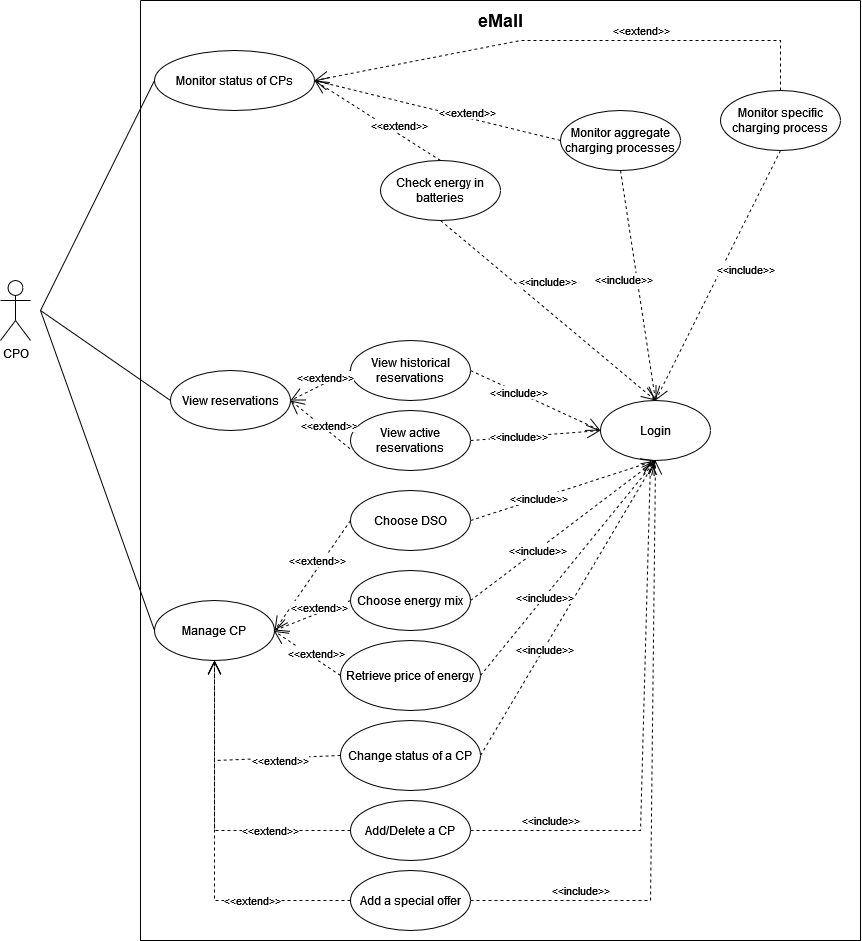

The diagram above was exported from draw.io. Its source (the exported page's mxGraphModel, read from the mxfile embedded in the PNG):
<mxGraphModel dx="1730" dy="2127" grid="1" gridSize="10" guides="1" tooltips="1" connect="1" arrows="1" fold="1" page="1" pageScale="1" pageWidth="827" pageHeight="1169" math="0" shadow="0">
  <root>
    <mxCell id="0" />
    <mxCell id="1" parent="0" />
    <mxCell id="NoGL-9SGHFlckXkN0ljQ-2" value="CPO" style="shape=umlActor;verticalLabelPosition=bottom;verticalAlign=top;html=1;outlineConnect=0;" parent="1" vertex="1">
      <mxGeometry x="50" y="40" width="30" height="60" as="geometry" />
    </mxCell>
    <mxCell id="NoGL-9SGHFlckXkN0ljQ-3" value="" style="swimlane;startSize=0;" parent="1" vertex="1">
      <mxGeometry x="190" y="-240" width="720" height="940" as="geometry">
        <mxRectangle x="370" y="70" width="50" height="40" as="alternateBounds" />
      </mxGeometry>
    </mxCell>
    <mxCell id="NoGL-9SGHFlckXkN0ljQ-5" value="eMall" style="text;html=1;align=center;verticalAlign=middle;resizable=0;points=[];autosize=1;strokeColor=none;fillColor=none;fontSize=18;fontStyle=1" parent="NoGL-9SGHFlckXkN0ljQ-3" vertex="1">
      <mxGeometry x="325" width="70" height="40" as="geometry" />
    </mxCell>
    <mxCell id="NoGL-9SGHFlckXkN0ljQ-9" value="Login" style="ellipse;whiteSpace=wrap;html=1;strokeWidth=1;" parent="NoGL-9SGHFlckXkN0ljQ-3" vertex="1">
      <mxGeometry x="460" y="400" width="110" height="60" as="geometry" />
    </mxCell>
    <mxCell id="NoGL-9SGHFlckXkN0ljQ-11" value="Monitor status of CPs" style="ellipse;whiteSpace=wrap;html=1;strokeWidth=1;" parent="NoGL-9SGHFlckXkN0ljQ-3" vertex="1">
      <mxGeometry x="14" y="50" width="160" height="60" as="geometry" />
    </mxCell>
    <mxCell id="WSd1pxD6rkp4gxGv32OZ-4" value="Monitor aggregate charging processes" style="ellipse;whiteSpace=wrap;html=1;" parent="NoGL-9SGHFlckXkN0ljQ-3" vertex="1">
      <mxGeometry x="420" y="110" width="120" height="60" as="geometry" />
    </mxCell>
    <mxCell id="WSd1pxD6rkp4gxGv32OZ-9" value="&amp;lt;&amp;lt;extend&amp;gt;&amp;gt;" style="endArrow=open;endSize=12;dashed=1;html=1;rounded=0;exitX=0;exitY=0.5;exitDx=0;exitDy=0;entryX=1;entryY=0.5;entryDx=0;entryDy=0;" parent="NoGL-9SGHFlckXkN0ljQ-3" source="WSd1pxD6rkp4gxGv32OZ-4" target="NoGL-9SGHFlckXkN0ljQ-11" edge="1">
      <mxGeometry x="-0.2307" y="-5" width="160" relative="1" as="geometry">
        <mxPoint x="270" y="50" as="sourcePoint" />
        <mxPoint x="180" y="90" as="targetPoint" />
        <mxPoint as="offset" />
      </mxGeometry>
    </mxCell>
    <mxCell id="WSd1pxD6rkp4gxGv32OZ-7" value="Check energy in batteries" style="ellipse;whiteSpace=wrap;html=1;" parent="NoGL-9SGHFlckXkN0ljQ-3" vertex="1">
      <mxGeometry x="240" y="160" width="120" height="60" as="geometry" />
    </mxCell>
    <mxCell id="WSd1pxD6rkp4gxGv32OZ-10" value="&amp;lt;&amp;lt;extend&amp;gt;&amp;gt;" style="endArrow=open;endSize=12;dashed=1;html=1;rounded=0;exitX=0.5;exitY=0;exitDx=0;exitDy=0;entryX=1;entryY=0.5;entryDx=0;entryDy=0;" parent="NoGL-9SGHFlckXkN0ljQ-3" source="WSd1pxD6rkp4gxGv32OZ-7" target="NoGL-9SGHFlckXkN0ljQ-11" edge="1">
      <mxGeometry x="-0.2814" y="-8" width="160" relative="1" as="geometry">
        <mxPoint x="280" y="60" as="sourcePoint" />
        <mxPoint x="190" y="100" as="targetPoint" />
        <mxPoint as="offset" />
      </mxGeometry>
    </mxCell>
    <mxCell id="WSd1pxD6rkp4gxGv32OZ-1" value="Monitor specific charging process" style="ellipse;whiteSpace=wrap;html=1;" parent="NoGL-9SGHFlckXkN0ljQ-3" vertex="1">
      <mxGeometry x="580" y="90" width="120" height="60" as="geometry" />
    </mxCell>
    <mxCell id="WSd1pxD6rkp4gxGv32OZ-12" value="&amp;lt;&amp;lt;include&amp;gt;&amp;gt;" style="endArrow=open;endSize=12;dashed=1;html=1;rounded=0;exitX=0.5;exitY=1;exitDx=0;exitDy=0;entryX=0.5;entryY=0;entryDx=0;entryDy=0;" parent="NoGL-9SGHFlckXkN0ljQ-3" source="WSd1pxD6rkp4gxGv32OZ-7" target="NoGL-9SGHFlckXkN0ljQ-9" edge="1">
      <mxGeometry x="-0.1321" y="22" width="160" relative="1" as="geometry">
        <mxPoint x="470" y="200" as="sourcePoint" />
        <mxPoint x="576" y="450" as="targetPoint" />
        <mxPoint as="offset" />
      </mxGeometry>
    </mxCell>
    <mxCell id="WSd1pxD6rkp4gxGv32OZ-13" value="&amp;lt;&amp;lt;include&amp;gt;&amp;gt;" style="endArrow=open;endSize=12;dashed=1;html=1;rounded=0;exitX=0.5;exitY=1;exitDx=0;exitDy=0;entryX=0.5;entryY=0;entryDx=0;entryDy=0;" parent="NoGL-9SGHFlckXkN0ljQ-3" source="WSd1pxD6rkp4gxGv32OZ-4" target="NoGL-9SGHFlckXkN0ljQ-9" edge="1">
      <mxGeometry x="-0.0682" y="-13" width="160" relative="1" as="geometry">
        <mxPoint x="480" y="210" as="sourcePoint" />
        <mxPoint x="586" y="460" as="targetPoint" />
        <mxPoint as="offset" />
      </mxGeometry>
    </mxCell>
    <mxCell id="WSd1pxD6rkp4gxGv32OZ-14" value="&amp;lt;&amp;lt;include&amp;gt;&amp;gt;" style="endArrow=open;endSize=12;dashed=1;html=1;rounded=0;exitX=0.5;exitY=1;exitDx=0;exitDy=0;entryX=0.5;entryY=0;entryDx=0;entryDy=0;" parent="NoGL-9SGHFlckXkN0ljQ-3" source="WSd1pxD6rkp4gxGv32OZ-1" target="NoGL-9SGHFlckXkN0ljQ-9" edge="1">
      <mxGeometry x="-0.1321" y="22" width="160" relative="1" as="geometry">
        <mxPoint x="490" y="220" as="sourcePoint" />
        <mxPoint x="596" y="470" as="targetPoint" />
        <mxPoint as="offset" />
      </mxGeometry>
    </mxCell>
    <mxCell id="WSd1pxD6rkp4gxGv32OZ-3" value="&amp;lt;&amp;lt;extend&amp;gt;&amp;gt;" style="endArrow=open;endSize=12;dashed=1;html=1;rounded=0;exitX=0.5;exitY=0;exitDx=0;exitDy=0;entryX=1;entryY=0.5;entryDx=0;entryDy=0;" parent="NoGL-9SGHFlckXkN0ljQ-3" source="WSd1pxD6rkp4gxGv32OZ-1" target="NoGL-9SGHFlckXkN0ljQ-11" edge="1">
      <mxGeometry x="-0.269" y="-10" width="160" relative="1" as="geometry">
        <mxPoint x="184" y="40" as="sourcePoint" />
        <mxPoint x="170" y="30" as="targetPoint" />
        <mxPoint x="1" as="offset" />
        <Array as="points">
          <mxPoint x="640" y="40" />
          <mxPoint x="380" y="40" />
        </Array>
      </mxGeometry>
    </mxCell>
    <mxCell id="WSd1pxD6rkp4gxGv32OZ-15" value="View reservations" style="ellipse;whiteSpace=wrap;html=1;" parent="NoGL-9SGHFlckXkN0ljQ-3" vertex="1">
      <mxGeometry x="30" y="370" width="120" height="60" as="geometry" />
    </mxCell>
    <mxCell id="WSd1pxD6rkp4gxGv32OZ-16" value="View historical reservations" style="ellipse;whiteSpace=wrap;html=1;" parent="NoGL-9SGHFlckXkN0ljQ-3" vertex="1">
      <mxGeometry x="210" y="340" width="120" height="60" as="geometry" />
    </mxCell>
    <mxCell id="WSd1pxD6rkp4gxGv32OZ-19" value="&amp;lt;&amp;lt;extend&amp;gt;&amp;gt;" style="endArrow=open;endSize=12;dashed=1;html=1;rounded=0;exitX=0;exitY=0.5;exitDx=0;exitDy=0;entryX=1;entryY=0.5;entryDx=0;entryDy=0;" parent="NoGL-9SGHFlckXkN0ljQ-3" source="WSd1pxD6rkp4gxGv32OZ-16" target="WSd1pxD6rkp4gxGv32OZ-15" edge="1">
      <mxGeometry x="-0.2307" y="-5" width="160" relative="1" as="geometry">
        <mxPoint x="702.0000000000045" y="480" as="sourcePoint" />
        <mxPoint x="455.9999999999984" y="420" as="targetPoint" />
        <mxPoint as="offset" />
      </mxGeometry>
    </mxCell>
    <mxCell id="WSd1pxD6rkp4gxGv32OZ-21" value="&amp;lt;&amp;lt;include&amp;gt;&amp;gt;" style="endArrow=open;endSize=12;dashed=1;html=1;rounded=0;exitX=1;exitY=0.5;exitDx=0;exitDy=0;entryX=0;entryY=0.5;entryDx=0;entryDy=0;" parent="NoGL-9SGHFlckXkN0ljQ-3" source="WSd1pxD6rkp4gxGv32OZ-16" target="NoGL-9SGHFlckXkN0ljQ-9" edge="1">
      <mxGeometry x="-0.2826" width="160" relative="1" as="geometry">
        <mxPoint x="200" y="530" as="sourcePoint" />
        <mxPoint x="551" y="670" as="targetPoint" />
        <mxPoint x="1" as="offset" />
      </mxGeometry>
    </mxCell>
    <mxCell id="WSd1pxD6rkp4gxGv32OZ-23" value="Manage CP" style="ellipse;whiteSpace=wrap;html=1;" parent="NoGL-9SGHFlckXkN0ljQ-3" vertex="1">
      <mxGeometry x="14" y="600" width="120" height="60" as="geometry" />
    </mxCell>
    <mxCell id="WSd1pxD6rkp4gxGv32OZ-24" value="Choose DSO" style="ellipse;whiteSpace=wrap;html=1;" parent="NoGL-9SGHFlckXkN0ljQ-3" vertex="1">
      <mxGeometry x="210" y="490" width="120" height="60" as="geometry" />
    </mxCell>
    <mxCell id="WSd1pxD6rkp4gxGv32OZ-25" value="&amp;lt;&amp;lt;extend&amp;gt;&amp;gt;" style="endArrow=open;endSize=12;dashed=1;html=1;rounded=0;exitX=0;exitY=0.5;exitDx=0;exitDy=0;entryX=1;entryY=0.5;entryDx=0;entryDy=0;" parent="NoGL-9SGHFlckXkN0ljQ-3" source="WSd1pxD6rkp4gxGv32OZ-24" target="WSd1pxD6rkp4gxGv32OZ-23" edge="1">
      <mxGeometry x="-0.2307" y="-5" width="160" relative="1" as="geometry">
        <mxPoint x="215.51999999999998" y="468.2199999999998" as="sourcePoint" />
        <mxPoint x="159.99999999999773" y="410" as="targetPoint" />
        <mxPoint as="offset" />
      </mxGeometry>
    </mxCell>
    <mxCell id="WSd1pxD6rkp4gxGv32OZ-27" value="Choose energy mix" style="ellipse;whiteSpace=wrap;html=1;" parent="NoGL-9SGHFlckXkN0ljQ-3" vertex="1">
      <mxGeometry x="210" y="570" width="120" height="60" as="geometry" />
    </mxCell>
    <mxCell id="WSd1pxD6rkp4gxGv32OZ-28" value="&amp;lt;&amp;lt;extend&amp;gt;&amp;gt;" style="endArrow=open;endSize=12;dashed=1;html=1;rounded=0;exitX=0;exitY=0.5;exitDx=0;exitDy=0;entryX=1;entryY=0.5;entryDx=0;entryDy=0;" parent="NoGL-9SGHFlckXkN0ljQ-3" source="WSd1pxD6rkp4gxGv32OZ-27" target="WSd1pxD6rkp4gxGv32OZ-23" edge="1">
      <mxGeometry x="-0.2307" y="-5" width="160" relative="1" as="geometry">
        <mxPoint x="225.51999999999998" y="478.2199999999998" as="sourcePoint" />
        <mxPoint x="169.99999999999773" y="420" as="targetPoint" />
        <mxPoint as="offset" />
      </mxGeometry>
    </mxCell>
    <mxCell id="WSd1pxD6rkp4gxGv32OZ-30" value="&amp;lt;&amp;lt;include&amp;gt;&amp;gt;" style="endArrow=open;endSize=12;dashed=1;html=1;rounded=0;exitX=1;exitY=0.5;exitDx=0;exitDy=0;entryX=0.5;entryY=1;entryDx=0;entryDy=0;" parent="NoGL-9SGHFlckXkN0ljQ-3" source="WSd1pxD6rkp4gxGv32OZ-27" target="NoGL-9SGHFlckXkN0ljQ-9" edge="1">
      <mxGeometry x="-0.2826" width="160" relative="1" as="geometry">
        <mxPoint x="346" y="470" as="sourcePoint" />
        <mxPoint x="460" y="430" as="targetPoint" />
        <mxPoint x="1" as="offset" />
      </mxGeometry>
    </mxCell>
    <mxCell id="WSd1pxD6rkp4gxGv32OZ-29" value="&amp;lt;&amp;lt;include&amp;gt;&amp;gt;" style="endArrow=open;endSize=12;dashed=1;html=1;rounded=0;exitX=1;exitY=0.5;exitDx=0;exitDy=0;entryX=0.5;entryY=1;entryDx=0;entryDy=0;" parent="NoGL-9SGHFlckXkN0ljQ-3" source="WSd1pxD6rkp4gxGv32OZ-24" target="NoGL-9SGHFlckXkN0ljQ-9" edge="1">
      <mxGeometry x="-0.2826" width="160" relative="1" as="geometry">
        <mxPoint x="336" y="460" as="sourcePoint" />
        <mxPoint x="410" y="490" as="targetPoint" />
        <mxPoint x="1" as="offset" />
      </mxGeometry>
    </mxCell>
    <mxCell id="WSd1pxD6rkp4gxGv32OZ-32" value="Change status of a CP" style="ellipse;whiteSpace=wrap;html=1;strokeWidth=1;" parent="NoGL-9SGHFlckXkN0ljQ-3" vertex="1">
      <mxGeometry x="200" y="720" width="140" height="70" as="geometry" />
    </mxCell>
    <mxCell id="WSd1pxD6rkp4gxGv32OZ-33" value="&amp;lt;&amp;lt;include&amp;gt;&amp;gt;" style="endArrow=open;endSize=12;dashed=1;html=1;rounded=0;exitX=1;exitY=0.5;exitDx=0;exitDy=0;entryX=0.5;entryY=1;entryDx=0;entryDy=0;" parent="NoGL-9SGHFlckXkN0ljQ-3" source="WSd1pxD6rkp4gxGv32OZ-32" target="NoGL-9SGHFlckXkN0ljQ-9" edge="1">
      <mxGeometry x="-0.2826" width="160" relative="1" as="geometry">
        <mxPoint x="330" y="624.5" as="sourcePoint" />
        <mxPoint x="525" y="470" as="targetPoint" />
        <mxPoint x="1" as="offset" />
        <Array as="points" />
      </mxGeometry>
    </mxCell>
    <mxCell id="WSd1pxD6rkp4gxGv32OZ-34" value="&amp;lt;&amp;lt;extend&amp;gt;&amp;gt;" style="endArrow=open;endSize=12;dashed=1;html=1;rounded=0;exitX=0;exitY=0.5;exitDx=0;exitDy=0;entryX=0.5;entryY=1;entryDx=0;entryDy=0;" parent="NoGL-9SGHFlckXkN0ljQ-3" source="WSd1pxD6rkp4gxGv32OZ-32" target="WSd1pxD6rkp4gxGv32OZ-23" edge="1">
      <mxGeometry x="-0.4679" y="3" width="160" relative="1" as="geometry">
        <mxPoint x="210" y="624.5" as="sourcePoint" />
        <mxPoint x="160" y="570.0000000000005" as="targetPoint" />
        <mxPoint as="offset" />
        <Array as="points">
          <mxPoint x="74" y="760" />
        </Array>
      </mxGeometry>
    </mxCell>
    <mxCell id="WSd1pxD6rkp4gxGv32OZ-17" value="View active reservations" style="ellipse;whiteSpace=wrap;html=1;" parent="NoGL-9SGHFlckXkN0ljQ-3" vertex="1">
      <mxGeometry x="210" y="410" width="120" height="60" as="geometry" />
    </mxCell>
    <mxCell id="WSd1pxD6rkp4gxGv32OZ-20" value="&amp;lt;&amp;lt;extend&amp;gt;&amp;gt;" style="endArrow=open;endSize=12;dashed=1;html=1;rounded=0;exitX=-0.004;exitY=0.637;exitDx=0;exitDy=0;entryX=1;entryY=0.5;entryDx=0;entryDy=0;exitPerimeter=0;" parent="NoGL-9SGHFlckXkN0ljQ-3" source="WSd1pxD6rkp4gxGv32OZ-17" target="WSd1pxD6rkp4gxGv32OZ-15" edge="1">
      <mxGeometry x="-0.2307" y="-5" width="160" relative="1" as="geometry">
        <mxPoint x="712.0000000000045" y="670" as="sourcePoint" />
        <mxPoint x="465.9999999999984" y="610" as="targetPoint" />
        <mxPoint as="offset" />
      </mxGeometry>
    </mxCell>
    <mxCell id="WSd1pxD6rkp4gxGv32OZ-22" value="&amp;lt;&amp;lt;include&amp;gt;&amp;gt;" style="endArrow=open;endSize=12;dashed=1;html=1;rounded=0;exitX=1;exitY=0.5;exitDx=0;exitDy=0;entryX=0;entryY=0.5;entryDx=0;entryDy=0;" parent="NoGL-9SGHFlckXkN0ljQ-3" source="WSd1pxD6rkp4gxGv32OZ-17" target="NoGL-9SGHFlckXkN0ljQ-9" edge="1">
      <mxGeometry x="-0.2826" width="160" relative="1" as="geometry">
        <mxPoint x="184" y="460" as="sourcePoint" />
        <mxPoint x="470" y="610" as="targetPoint" />
        <mxPoint x="1" as="offset" />
      </mxGeometry>
    </mxCell>
    <mxCell id="WSd1pxD6rkp4gxGv32OZ-35" value="Retrieve price of energy" style="ellipse;whiteSpace=wrap;html=1;strokeWidth=1;" parent="NoGL-9SGHFlckXkN0ljQ-3" vertex="1">
      <mxGeometry x="200" y="640" width="140" height="70" as="geometry" />
    </mxCell>
    <mxCell id="WSd1pxD6rkp4gxGv32OZ-36" value="&amp;lt;&amp;lt;include&amp;gt;&amp;gt;" style="endArrow=open;endSize=12;dashed=1;html=1;rounded=0;exitX=1;exitY=0.5;exitDx=0;exitDy=0;entryX=0.5;entryY=1;entryDx=0;entryDy=0;" parent="NoGL-9SGHFlckXkN0ljQ-3" source="WSd1pxD6rkp4gxGv32OZ-35" target="NoGL-9SGHFlckXkN0ljQ-9" edge="1">
      <mxGeometry x="-0.2826" width="160" relative="1" as="geometry">
        <mxPoint x="329.99999999999636" y="610" as="sourcePoint" />
        <mxPoint x="525" y="470" as="targetPoint" />
        <mxPoint x="1" as="offset" />
      </mxGeometry>
    </mxCell>
    <mxCell id="WSd1pxD6rkp4gxGv32OZ-38" value="&amp;lt;&amp;lt;extend&amp;gt;&amp;gt;" style="endArrow=open;endSize=12;dashed=1;html=1;rounded=0;exitX=0;exitY=0.5;exitDx=0;exitDy=0;entryX=0.995;entryY=0.506;entryDx=0;entryDy=0;entryPerimeter=0;" parent="NoGL-9SGHFlckXkN0ljQ-3" source="WSd1pxD6rkp4gxGv32OZ-35" target="WSd1pxD6rkp4gxGv32OZ-23" edge="1">
      <mxGeometry x="-0.2307" y="-5" width="160" relative="1" as="geometry">
        <mxPoint x="210" y="765" as="sourcePoint" />
        <mxPoint x="140" y="630" as="targetPoint" />
        <mxPoint as="offset" />
      </mxGeometry>
    </mxCell>
    <mxCell id="vvovJgnX_C0W13VjGpcs-1" value="Add/Delete a CP" style="ellipse;whiteSpace=wrap;html=1;" parent="NoGL-9SGHFlckXkN0ljQ-3" vertex="1">
      <mxGeometry x="210" y="800" width="120" height="60" as="geometry" />
    </mxCell>
    <mxCell id="vvovJgnX_C0W13VjGpcs-3" value="&amp;lt;&amp;lt;extend&amp;gt;&amp;gt;" style="endArrow=open;endSize=12;dashed=1;html=1;rounded=0;exitX=0;exitY=0.5;exitDx=0;exitDy=0;entryX=0.5;entryY=1;entryDx=0;entryDy=0;" parent="NoGL-9SGHFlckXkN0ljQ-3" source="vvovJgnX_C0W13VjGpcs-1" target="WSd1pxD6rkp4gxGv32OZ-23" edge="1">
      <mxGeometry x="-0.4771" width="160" relative="1" as="geometry">
        <mxPoint x="210" y="765" as="sourcePoint" />
        <mxPoint x="144" y="640" as="targetPoint" />
        <mxPoint as="offset" />
        <Array as="points">
          <mxPoint x="74" y="830" />
        </Array>
      </mxGeometry>
    </mxCell>
    <mxCell id="SCX66E7eRJlfmZ9cqUWn-1" value="Add a special offer" style="ellipse;whiteSpace=wrap;html=1;" vertex="1" parent="NoGL-9SGHFlckXkN0ljQ-3">
      <mxGeometry x="210" y="870" width="120" height="60" as="geometry" />
    </mxCell>
    <mxCell id="SCX66E7eRJlfmZ9cqUWn-2" value="&amp;lt;&amp;lt;include&amp;gt;&amp;gt;" style="endArrow=open;endSize=12;dashed=1;html=1;rounded=0;exitX=1;exitY=0.5;exitDx=0;exitDy=0;" edge="1" parent="NoGL-9SGHFlckXkN0ljQ-3" source="SCX66E7eRJlfmZ9cqUWn-1">
      <mxGeometry x="-0.6452" y="10" width="160" relative="1" as="geometry">
        <mxPoint x="340" y="840" as="sourcePoint" />
        <mxPoint x="515" y="460" as="targetPoint" />
        <mxPoint as="offset" />
        <Array as="points">
          <mxPoint x="510" y="900" />
        </Array>
      </mxGeometry>
    </mxCell>
    <mxCell id="SCX66E7eRJlfmZ9cqUWn-3" value="&amp;lt;&amp;lt;extend&amp;gt;&amp;gt;" style="endArrow=open;endSize=12;dashed=1;html=1;rounded=0;exitX=0;exitY=0.5;exitDx=0;exitDy=0;entryX=0.5;entryY=1;entryDx=0;entryDy=0;" edge="1" parent="NoGL-9SGHFlckXkN0ljQ-3" source="SCX66E7eRJlfmZ9cqUWn-1" target="WSd1pxD6rkp4gxGv32OZ-23">
      <mxGeometry x="-0.4771" width="160" relative="1" as="geometry">
        <mxPoint x="220" y="840" as="sourcePoint" />
        <mxPoint x="84" y="670" as="targetPoint" />
        <mxPoint as="offset" />
        <Array as="points">
          <mxPoint x="74" y="900" />
        </Array>
      </mxGeometry>
    </mxCell>
    <mxCell id="NoGL-9SGHFlckXkN0ljQ-33" value="" style="endArrow=none;html=1;rounded=0;entryX=0;entryY=0.5;entryDx=0;entryDy=0;" parent="1" target="NoGL-9SGHFlckXkN0ljQ-11" edge="1">
      <mxGeometry width="50" height="50" relative="1" as="geometry">
        <mxPoint x="90" y="70" as="sourcePoint" />
        <mxPoint x="410" y="60" as="targetPoint" />
      </mxGeometry>
    </mxCell>
    <mxCell id="NoGL-9SGHFlckXkN0ljQ-35" value="" style="endArrow=none;html=1;rounded=0;entryX=0;entryY=0.5;entryDx=0;entryDy=0;" parent="1" target="WSd1pxD6rkp4gxGv32OZ-15" edge="1">
      <mxGeometry width="50" height="50" relative="1" as="geometry">
        <mxPoint x="90" y="70" as="sourcePoint" />
        <mxPoint x="213.99999999999795" y="195" as="targetPoint" />
      </mxGeometry>
    </mxCell>
    <mxCell id="WSd1pxD6rkp4gxGv32OZ-37" value="" style="endArrow=none;html=1;rounded=0;entryX=0;entryY=0.5;entryDx=0;entryDy=0;" parent="1" target="WSd1pxD6rkp4gxGv32OZ-23" edge="1">
      <mxGeometry width="50" height="50" relative="1" as="geometry">
        <mxPoint x="90" y="70" as="sourcePoint" />
        <mxPoint x="230" y="170" as="targetPoint" />
      </mxGeometry>
    </mxCell>
    <mxCell id="vvovJgnX_C0W13VjGpcs-2" value="&amp;lt;&amp;lt;include&amp;gt;&amp;gt;" style="endArrow=open;endSize=12;dashed=1;html=1;rounded=0;exitX=1;exitY=0.5;exitDx=0;exitDy=0;" parent="1" source="vvovJgnX_C0W13VjGpcs-1" edge="1">
      <mxGeometry x="-0.7038" y="10" width="160" relative="1" as="geometry">
        <mxPoint x="540" y="525" as="sourcePoint" />
        <mxPoint x="700" y="220" as="targetPoint" />
        <mxPoint as="offset" />
        <Array as="points">
          <mxPoint x="690" y="590" />
        </Array>
      </mxGeometry>
    </mxCell>
  </root>
</mxGraphModel>